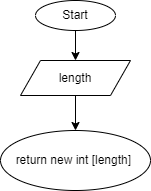

The diagram above was exported from draw.io. Its source (the exported page's mxGraphModel, read from the mxfile embedded in the PNG):
<mxGraphModel dx="779" dy="287" grid="1" gridSize="10" guides="1" tooltips="1" connect="1" arrows="1" fold="1" page="1" pageScale="1" pageWidth="850" pageHeight="1100" math="0" shadow="0">
  <root>
    <mxCell id="0" />
    <mxCell id="1" parent="0" />
    <mxCell id="4" value="" style="edgeStyle=none;html=1;" edge="1" parent="1" source="2" target="3">
      <mxGeometry relative="1" as="geometry" />
    </mxCell>
    <mxCell id="2" value="Start" style="ellipse;whiteSpace=wrap;html=1;" vertex="1" parent="1">
      <mxGeometry x="170" y="30" width="80" height="30" as="geometry" />
    </mxCell>
    <mxCell id="6" value="" style="edgeStyle=none;html=1;" edge="1" parent="1" source="3" target="5">
      <mxGeometry relative="1" as="geometry" />
    </mxCell>
    <mxCell id="3" value="length" style="shape=parallelogram;perimeter=parallelogramPerimeter;whiteSpace=wrap;html=1;fixedSize=1;" vertex="1" parent="1">
      <mxGeometry x="155" y="90" width="110" height="35" as="geometry" />
    </mxCell>
    <mxCell id="5" value="return new int [length]&amp;nbsp;" style="ellipse;whiteSpace=wrap;html=1;" vertex="1" parent="1">
      <mxGeometry x="135" y="160" width="150" height="60" as="geometry" />
    </mxCell>
  </root>
</mxGraphModel>